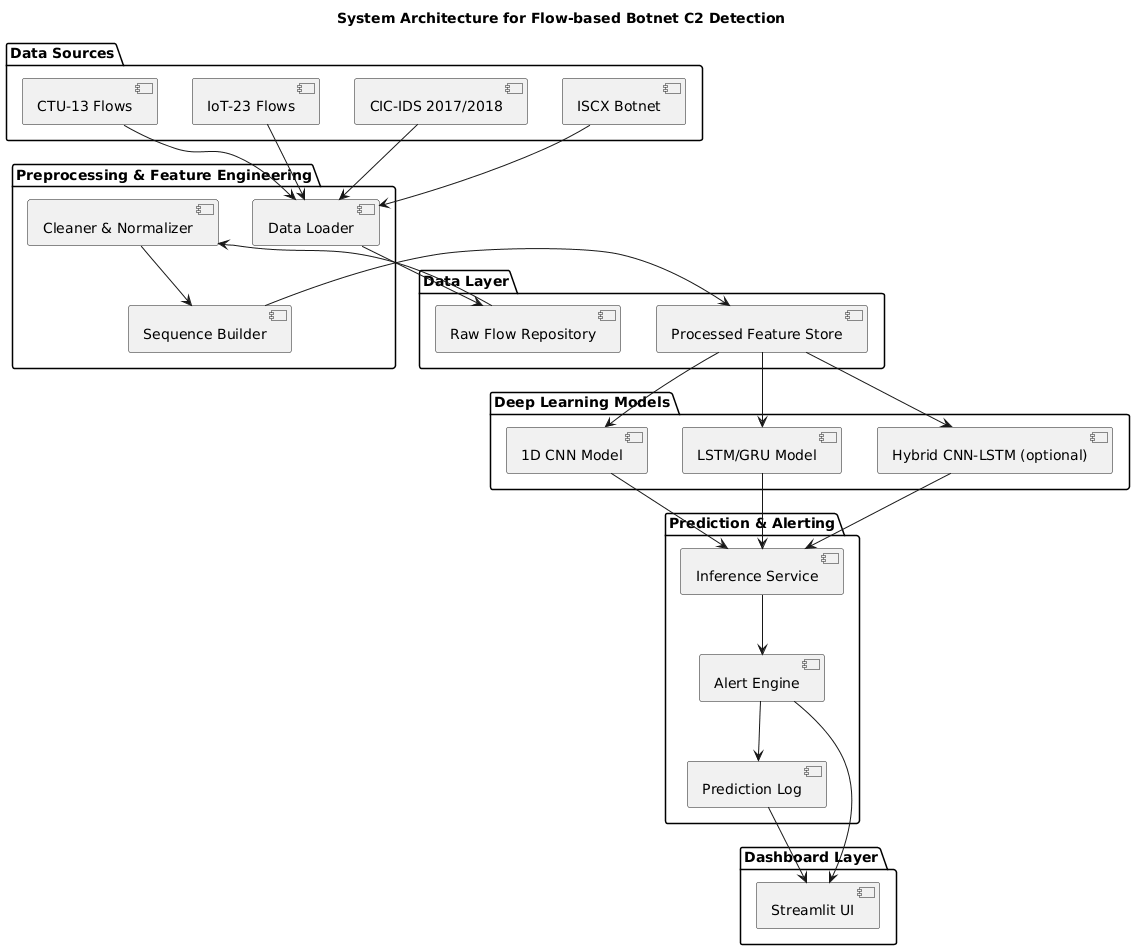

The diagram above was rendered by PlantUML. Its source (embedded in the PNG):
@startuml
title System Architecture for Flow-based Botnet C2 Detection

package "Data Sources" {
  [CTU-13 Flows]
  [IoT-23 Flows]
  [CIC-IDS 2017/2018]
  [ISCX Botnet]
}

package "Data Layer" {
  [Raw Flow Repository]
  [Processed Feature Store]
}

package "Preprocessing & Feature Engineering" {
  [Data Loader]
  [Cleaner & Normalizer]
  [Sequence Builder]
}

package "Deep Learning Models" {
  [1D CNN Model]
  [LSTM/GRU Model]
  [Hybrid CNN-LSTM (optional)]
}

package "Prediction & Alerting" {
  [Inference Service]
  [Alert Engine]
  [Prediction Log]
}

package "Dashboard Layer" {
  [Streamlit UI]
}

[CTU-13 Flows] --> [Data Loader]
[IoT-23 Flows] --> [Data Loader]
[CIC-IDS 2017/2018] --> [Data Loader]
[ISCX Botnet] --> [Data Loader]

[Data Loader] --> [Raw Flow Repository]
[Raw Flow Repository] --> [Cleaner & Normalizer]
[Cleaner & Normalizer] --> [Sequence Builder]
[Sequence Builder] --> [Processed Feature Store]

[Processed Feature Store] --> [1D CNN Model]
[Processed Feature Store] --> [LSTM/GRU Model]
[Processed Feature Store] --> [Hybrid CNN-LSTM (optional)]

[1D CNN Model] --> [Inference Service]
[LSTM/GRU Model] --> [Inference Service]
[Hybrid CNN-LSTM (optional)] --> [Inference Service]

[Inference Service] --> [Alert Engine]
[Alert Engine] --> [Prediction Log]
[Alert Engine] --> [Streamlit UI]
[Prediction Log] --> [Streamlit UI]
@enduml